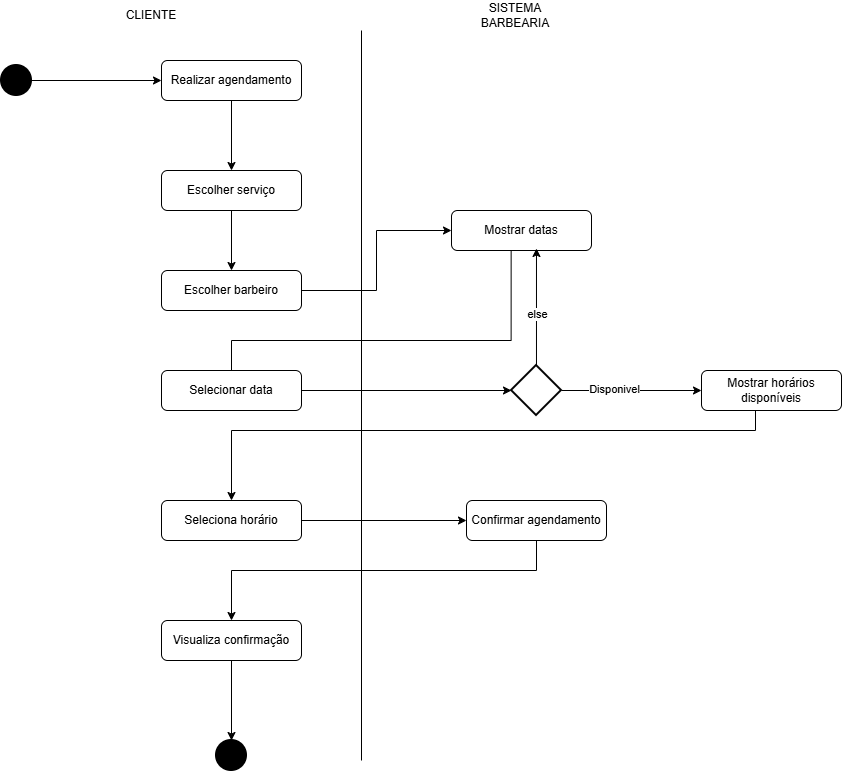

The diagram above was exported from draw.io. Its source (the exported page's mxGraphModel, read from the mxfile embedded in the PNG):
<mxGraphModel dx="2595" dy="981" grid="1" gridSize="10" guides="1" tooltips="1" connect="1" arrows="1" fold="1" page="1" pageScale="1" pageWidth="827" pageHeight="1169" math="0" shadow="0">
  <root>
    <mxCell id="0" />
    <mxCell id="1" parent="0" />
    <mxCell id="fsfG5UqTf3QBqsi5gx8x-17" edge="1" parent="1" source="fsfG5UqTf3QBqsi5gx8x-1" style="edgeStyle=orthogonalEdgeStyle;rounded=0;orthogonalLoop=1;jettySize=auto;html=1;entryX=0.5;entryY=0;entryDx=0;entryDy=0;" target="fsfG5UqTf3QBqsi5gx8x-13">
      <mxGeometry relative="1" as="geometry" />
    </mxCell>
    <mxCell id="fsfG5UqTf3QBqsi5gx8x-1" parent="1" style="rounded=1;whiteSpace=wrap;html=1;" value="Realizar agendamento" vertex="1">
      <mxGeometry height="40" width="140" x="90" y="370" as="geometry" />
    </mxCell>
    <mxCell id="fsfG5UqTf3QBqsi5gx8x-7" edge="1" parent="1" style="endArrow=none;html=1;rounded=0;" value="">
      <mxGeometry height="50" relative="1" width="50" as="geometry">
        <mxPoint x="290" y="340" as="sourcePoint" />
        <mxPoint x="290" y="1070" as="targetPoint" />
      </mxGeometry>
    </mxCell>
    <mxCell id="fsfG5UqTf3QBqsi5gx8x-10" edge="1" parent="1" source="fsfG5UqTf3QBqsi5gx8x-8" style="edgeStyle=orthogonalEdgeStyle;rounded=0;orthogonalLoop=1;jettySize=auto;html=1;entryX=0;entryY=0.5;entryDx=0;entryDy=0;" target="fsfG5UqTf3QBqsi5gx8x-1">
      <mxGeometry relative="1" as="geometry" />
    </mxCell>
    <mxCell id="fsfG5UqTf3QBqsi5gx8x-8" parent="1" style="strokeWidth=2;html=1;shape=mxgraph.flowchart.start_2;whiteSpace=wrap;fillColor=#000000;" value="" vertex="1">
      <mxGeometry height="30" width="30" x="-70" y="375" as="geometry" />
    </mxCell>
    <mxCell id="fsfG5UqTf3QBqsi5gx8x-11" parent="1" style="text;html=1;whiteSpace=wrap;strokeColor=none;fillColor=none;align=center;verticalAlign=middle;rounded=0;" value="CLIENTE" vertex="1">
      <mxGeometry height="30" width="60" x="50" y="310" as="geometry" />
    </mxCell>
    <mxCell id="fsfG5UqTf3QBqsi5gx8x-12" parent="1" style="text;html=1;whiteSpace=wrap;strokeColor=none;fillColor=none;align=center;verticalAlign=middle;rounded=0;" value="SISTEMA BARBEARIA" vertex="1">
      <mxGeometry height="30" width="60" x="414" y="310" as="geometry" />
    </mxCell>
    <mxCell id="fsfG5UqTf3QBqsi5gx8x-20" edge="1" parent="1" source="fsfG5UqTf3QBqsi5gx8x-13" style="edgeStyle=orthogonalEdgeStyle;rounded=0;orthogonalLoop=1;jettySize=auto;html=1;entryX=0.5;entryY=0;entryDx=0;entryDy=0;" target="fsfG5UqTf3QBqsi5gx8x-18">
      <mxGeometry relative="1" as="geometry" />
    </mxCell>
    <mxCell id="fsfG5UqTf3QBqsi5gx8x-13" parent="1" style="rounded=1;whiteSpace=wrap;html=1;" value="Escolher serviço" vertex="1">
      <mxGeometry height="40" width="140" x="90" y="480" as="geometry" />
    </mxCell>
    <mxCell id="fsfG5UqTf3QBqsi5gx8x-21" edge="1" parent="1" source="fsfG5UqTf3QBqsi5gx8x-18" style="edgeStyle=orthogonalEdgeStyle;rounded=0;orthogonalLoop=1;jettySize=auto;html=1;entryX=0;entryY=0.5;entryDx=0;entryDy=0;" target="fsfG5UqTf3QBqsi5gx8x-19">
      <mxGeometry relative="1" as="geometry">
        <mxPoint x="340" y="600" as="targetPoint" />
      </mxGeometry>
    </mxCell>
    <mxCell id="fsfG5UqTf3QBqsi5gx8x-18" parent="1" style="rounded=1;whiteSpace=wrap;html=1;" value="Escolher barbeiro" vertex="1">
      <mxGeometry height="40" width="140" x="90" y="580" as="geometry" />
    </mxCell>
    <mxCell id="fsfG5UqTf3QBqsi5gx8x-30" edge="1" parent="1" source="fsfG5UqTf3QBqsi5gx8x-19" style="edgeStyle=orthogonalEdgeStyle;rounded=0;orthogonalLoop=1;jettySize=auto;html=1;curved=0;entryX=0.5;entryY=0;entryDx=0;entryDy=0;exitX=0.426;exitY=0.964;exitDx=0;exitDy=0;exitPerimeter=0;">
      <mxGeometry relative="1" as="geometry">
        <Array as="points">
          <mxPoint x="440" y="650" />
          <mxPoint x="160" y="650" />
        </Array>
        <mxPoint x="440" y="579.9999999999998" as="sourcePoint" />
        <mxPoint x="160" y="700.0000000000002" as="targetPoint" />
      </mxGeometry>
    </mxCell>
    <mxCell id="fsfG5UqTf3QBqsi5gx8x-19" parent="1" style="rounded=1;whiteSpace=wrap;html=1;" value="Mostrar datas" vertex="1">
      <mxGeometry height="40" width="140" x="380" y="520" as="geometry" />
    </mxCell>
    <mxCell id="fsfG5UqTf3QBqsi5gx8x-24" parent="1" style="rounded=1;whiteSpace=wrap;html=1;" value="Selecionar data" vertex="1">
      <mxGeometry height="40" width="140" x="90" y="680" as="geometry" />
    </mxCell>
    <mxCell id="fsfG5UqTf3QBqsi5gx8x-42" edge="1" parent="1" style="edgeStyle=orthogonalEdgeStyle;rounded=0;orthogonalLoop=1;jettySize=auto;html=1;entryX=0.5;entryY=0;entryDx=0;entryDy=0;" target="fsfG5UqTf3QBqsi5gx8x-39">
      <mxGeometry relative="1" as="geometry">
        <Array as="points">
          <mxPoint x="684" y="740" />
          <mxPoint x="160" y="740" />
        </Array>
        <mxPoint x="684" y="710" as="sourcePoint" />
        <mxPoint x="144" y="800" as="targetPoint" />
      </mxGeometry>
    </mxCell>
    <mxCell id="fsfG5UqTf3QBqsi5gx8x-25" parent="1" style="rounded=1;whiteSpace=wrap;html=1;" value="Mostrar horários disponíveis" vertex="1">
      <mxGeometry height="40" width="140" x="630" y="680" as="geometry" />
    </mxCell>
    <mxCell id="fsfG5UqTf3QBqsi5gx8x-33" edge="1" parent="1" source="fsfG5UqTf3QBqsi5gx8x-32" style="edgeStyle=orthogonalEdgeStyle;rounded=0;orthogonalLoop=1;jettySize=auto;html=1;entryX=0;entryY=0.5;entryDx=0;entryDy=0;" target="fsfG5UqTf3QBqsi5gx8x-25">
      <mxGeometry relative="1" as="geometry" />
    </mxCell>
    <mxCell id="fsfG5UqTf3QBqsi5gx8x-36" connectable="0" parent="fsfG5UqTf3QBqsi5gx8x-33" style="edgeLabel;html=1;align=center;verticalAlign=middle;resizable=0;points=[];" value="Disponivel" vertex="1">
      <mxGeometry relative="1" x="-0.2444" y="2" as="geometry">
        <mxPoint as="offset" />
      </mxGeometry>
    </mxCell>
    <mxCell id="fsfG5UqTf3QBqsi5gx8x-32" parent="1" style="strokeWidth=2;html=1;shape=mxgraph.flowchart.decision;whiteSpace=wrap;" value="" vertex="1">
      <mxGeometry height="50" width="50" x="440" y="675" as="geometry" />
    </mxCell>
    <mxCell id="fsfG5UqTf3QBqsi5gx8x-34" edge="1" parent="1" source="fsfG5UqTf3QBqsi5gx8x-24" style="edgeStyle=orthogonalEdgeStyle;rounded=0;orthogonalLoop=1;jettySize=auto;html=1;entryX=0;entryY=0.5;entryDx=0;entryDy=0;entryPerimeter=0;" target="fsfG5UqTf3QBqsi5gx8x-32">
      <mxGeometry relative="1" as="geometry" />
    </mxCell>
    <mxCell id="fsfG5UqTf3QBqsi5gx8x-37" edge="1" parent="1" source="fsfG5UqTf3QBqsi5gx8x-32" style="edgeStyle=orthogonalEdgeStyle;rounded=0;orthogonalLoop=1;jettySize=auto;html=1;entryX=0.607;entryY=0.95;entryDx=0;entryDy=0;entryPerimeter=0;" target="fsfG5UqTf3QBqsi5gx8x-19">
      <mxGeometry relative="1" as="geometry" />
    </mxCell>
    <mxCell id="fsfG5UqTf3QBqsi5gx8x-38" connectable="0" parent="fsfG5UqTf3QBqsi5gx8x-37" style="edgeLabel;html=1;align=center;verticalAlign=middle;resizable=0;points=[];" value="else" vertex="1">
      <mxGeometry relative="1" x="-0.1282" as="geometry">
        <mxPoint as="offset" />
      </mxGeometry>
    </mxCell>
    <mxCell id="fsfG5UqTf3QBqsi5gx8x-44" edge="1" parent="1" source="fsfG5UqTf3QBqsi5gx8x-39" style="edgeStyle=orthogonalEdgeStyle;rounded=0;orthogonalLoop=1;jettySize=auto;html=1;entryX=0;entryY=0.5;entryDx=0;entryDy=0;" target="fsfG5UqTf3QBqsi5gx8x-43">
      <mxGeometry relative="1" as="geometry" />
    </mxCell>
    <mxCell id="fsfG5UqTf3QBqsi5gx8x-39" parent="1" style="rounded=1;whiteSpace=wrap;html=1;" value="Seleciona horário" vertex="1">
      <mxGeometry height="40" width="140" x="90" y="810" as="geometry" />
    </mxCell>
    <mxCell id="fsfG5UqTf3QBqsi5gx8x-49" edge="1" parent="1" style="edgeStyle=orthogonalEdgeStyle;rounded=0;orthogonalLoop=1;jettySize=auto;html=1;entryX=0.5;entryY=0;entryDx=0;entryDy=0;" target="fsfG5UqTf3QBqsi5gx8x-45">
      <mxGeometry relative="1" as="geometry">
        <Array as="points">
          <mxPoint x="465" y="880" />
          <mxPoint x="160" y="880" />
        </Array>
        <mxPoint x="465" y="840" as="sourcePoint" />
        <mxPoint x="160" y="920" as="targetPoint" />
      </mxGeometry>
    </mxCell>
    <mxCell id="fsfG5UqTf3QBqsi5gx8x-43" parent="1" style="rounded=1;whiteSpace=wrap;html=1;" value="Confirmar agendamento" vertex="1">
      <mxGeometry height="40" width="140" x="395" y="810" as="geometry" />
    </mxCell>
    <mxCell id="fsfG5UqTf3QBqsi5gx8x-45" parent="1" style="rounded=1;whiteSpace=wrap;html=1;" value="Visualiza confirmação" vertex="1">
      <mxGeometry height="40" width="140" x="90" y="930" as="geometry" />
    </mxCell>
    <mxCell id="fsfG5UqTf3QBqsi5gx8x-46" parent="1" style="strokeWidth=2;html=1;shape=mxgraph.flowchart.start_2;whiteSpace=wrap;fillColor=#000000;" value="" vertex="1">
      <mxGeometry height="30" width="30" x="145" y="1050" as="geometry" />
    </mxCell>
    <mxCell id="fsfG5UqTf3QBqsi5gx8x-47" edge="1" parent="1" source="fsfG5UqTf3QBqsi5gx8x-45" style="edgeStyle=orthogonalEdgeStyle;rounded=0;orthogonalLoop=1;jettySize=auto;html=1;entryX=0.5;entryY=0;entryDx=0;entryDy=0;entryPerimeter=0;" target="fsfG5UqTf3QBqsi5gx8x-46">
      <mxGeometry relative="1" as="geometry" />
    </mxCell>
  </root>
</mxGraphModel>